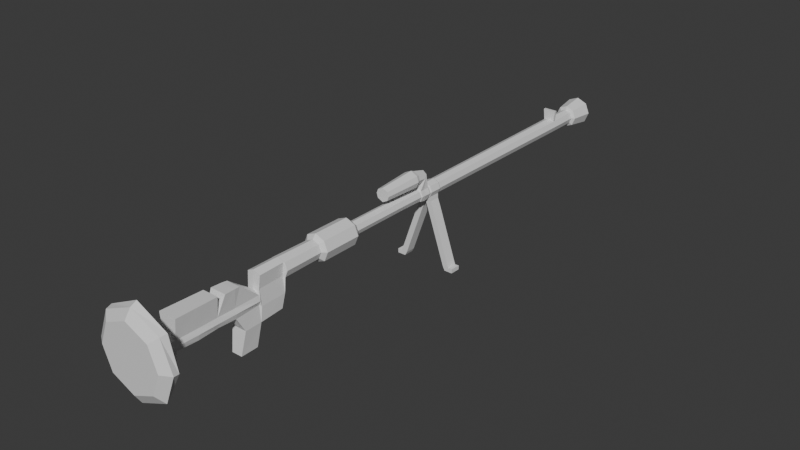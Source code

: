 # Source: PTRD.blend  (saved by Blender 4.0.36; exported with 4.5.12 LTS)
import bpy
from mathutils import Matrix  # noqa: F401  (used for matrix-valued properties, if any)

bpy.ops.wm.read_factory_settings(use_empty=True)
scene = bpy.context.scene
scene.name = 'Scene'

# ---- materials (node trees are filled in below, after node groups)
mat_material = bpy.data.materials.new('Material')
mat_material.alpha_threshold = 0.0
mat_material.use_transparent_shadow = False
mat_material.roughness = 0.5
mat_material.line_color = (0.0, 0.0, 0.0, 1.0)

# ---- material node trees
mat_material.use_nodes = True; mat_material.node_tree.nodes.clear()
_N = mat_material.node_tree.nodes; _L = mat_material.node_tree.links
n0 = _N.new('ShaderNodeOutputMaterial'); n0.name = 'Material Output'; n0.location = (300, 300)
n1 = _N.new('ShaderNodeBsdfPrincipled'); n1.name = 'Principled BSDF'; n1.location = (10, 300)
n1.inputs[3].default_value = 1.45
_L.new(n1.outputs[0], n0.inputs[0])
n0.is_active_output = True

# ---- world
world_world = bpy.data.worlds.new('World'); scene.world = world_world
world_world.use_nodes = True; world_world.node_tree.nodes.clear()
_N = world_world.node_tree.nodes; _L = world_world.node_tree.links
n0 = _N.new('ShaderNodeOutputWorld'); n0.name = 'World Output'; n0.location = (300, 300)
n1 = _N.new('ShaderNodeBackground'); n1.name = 'Background'; n1.location = (10, 300)
n1.inputs[0].default_value = (0.05088, 0.05088, 0.05088, 1.0)
_L.new(n1.outputs[0], n0.inputs[0])
n0.is_active_output = True
world_world.color = (0.05088, 0.05088, 0.05088)
world_world.use_sun_shadow = False
world_world.sun_shadow_jitter_overblur = 0.0

# ---- meshes
me_cube = bpy.data.meshes.new('Cube')
me_cube.from_pydata([(0.05935, 2.4, 0.05935), (0.05935, 2.4, -0.05935), (0.1834, -2.39, 0.08979), (0.1834, -2.39, -0.2571), (-0.05935, 2.4, 0.05935), (-0.05935, 2.4, -0.05935), (-0.1834, -2.39, 0.08979), (-0.1834, -2.39, -0.2571), (-0.03627, 0.0, 0.03627), (0.03627, 0.0, 0.03627), (-0.03627, 0.0, -0.03627), (0.03627, 0.0, -0.03627), (-0.04974, -1.206, 0.05645), (0.04974, -1.206, 0.05645), (-0.051, -1.206, -0.1685), (0.051, -1.206, -0.1685), (-0.08037, 2.373, -0.08037), (0.08037, 2.373, -0.08037), (-0.08037, 2.373, 0.08037), (0.08037, 2.373, 0.08037), (-0.03675, -0.5003, -0.03675), (0.03675, -0.5003, -0.03675), (-0.03675, -0.5003, 0.03675), (0.03675, -0.5003, 0.03675), (-0.05155, -0.8849, 0.05155), (0.05155, -0.8849, 0.05155), (-0.05155, -0.8849, -0.05155), (0.05155, -0.8849, -0.05155), (-0.07496, -0.858, -0.07496), (0.07496, -0.858, -0.07496), (-0.07496, -0.858, 0.07496), (0.07496, -0.858, 0.07496), (-0.07437, -0.5578, -0.07437), (0.07437, -0.5578, -0.07437), (-0.07437, -0.5578, 0.07437), (0.07437, -0.5578, 0.07437), (-0.06282, 2.197, 0.06282), (0.06282, 2.197, 0.06282), (-0.06282, 2.197, -0.06282), (0.06282, 2.197, -0.06282), (-0.04384, 2.185, 0.04384), (0.04384, 2.185, 0.04384), (-0.04384, 2.185, -0.04384), (0.04384, 2.185, -0.04384), (0.0, 0.2974, -0.07796), (0.0, 0.3815, -0.07908), (-0.05522, 0.126, 0.09864), (0.04451, 0.3867, 0.04451), (-0.05478, 0.1272, 0.1851), (0.04451, 0.3867, -0.04451), (0.0422, 0.1875, 0.042), (0.0422, 0.1875, -0.04241), (-0.04451, 0.3867, 0.04451), (0.04309, 0.2689, -0.0433), (-0.04451, 0.3867, -0.04451), (0.04309, 0.2689, 0.04289), (-0.0422, 0.1875, 0.042), (0.04349, 0.2941, -0.04349), (-0.0422, 0.1875, -0.04241), (0.04349, 0.2941, 0.04349), (0.05449, -1.2, -0.05449), (-0.04309, 0.2689, -0.0433), (0.05449, -1.2, 0.05449), (-0.04309, 0.2689, 0.04289), (-0.04349, 0.2941, -0.04349), (0.05632, -2.101, -0.07921), (-0.04349, 0.2941, 0.04349), (0.05632, -2.101, -0.1553), (-0.05449, -1.2, -0.05449), (0.04409, -1.427, -0.1568), (-0.05449, -1.2, 0.05449), (0.04923, -1.427, -0.0832), (-0.05632, -2.101, -0.07921), (0.05579, -1.414, -0.1678), (-0.05632, -2.101, -0.1553), (0.05339, -1.414, 0.05312), (-0.04409, -1.427, -0.1568), (0.0464, -2.211, -0.07434), (-0.04923, -1.427, -0.0832), (0.04061, -2.211, -0.1551), (-0.05579, -1.414, -0.1678), (0.2483, -2.293, 0.1427), (-0.05339, -1.414, 0.05312), (0.2176, -2.293, -0.2875), (-0.0464, -2.211, -0.07434), (0.2375, -2.342, 0.1347), (-0.04061, -2.211, -0.1551), (0.2375, -2.342, -0.3114), (0.08393, 2.4, 0.0), (-0.2483, -2.293, 0.1427), (0.2525, -2.39, -0.08366), (-0.2176, -2.293, -0.2875), (0.05129, 0.0, 2.315e-10), (-0.2375, -2.342, 0.1347), (-0.2375, -2.342, -0.3114), (0.03973, -1.206, -0.04331), (0.1137, 2.373, 4.629e-10), (-0.08393, 2.4, 0.0), (0.05197, -0.5003, 0.0), (-0.2525, -2.39, -0.08366), (-0.05129, 0.0, 2.315e-10), (0.07291, -0.8849, 0.0), (0.106, -0.858, 0.0), (-0.03973, -1.206, -0.04331), (0.1052, -0.5578, 0.0), (-0.1137, 2.373, 4.629e-10), (-0.05197, -0.5003, 0.0), (0.08885, 2.197, 0.0), (-0.07291, -0.8849, 0.0), (0.062, 2.185, 0.0), (-0.106, -0.858, 0.0), (0.04797, 0.2974, -0.07796), (-0.1052, -0.5578, 0.0), (0.06294, 0.3867, -2.315e-10), (-0.08885, 2.197, 0.0), (0.05968, 0.1875, -0.0002045), (0.06094, 0.2689, -0.0002045), (-0.062, 2.185, 0.0), (0.06151, 0.2941, 2.315e-10), (-0.04797, 0.2974, -0.07796), (0.07707, -1.2, 0.0), (-0.06294, 0.3867, -2.315e-10), (-0.05968, 0.1875, -0.0002045), (0.06796, -2.101, -0.1172), (0.0592, -1.427, -0.1235), (-0.06094, 0.2689, -0.0002045), (0.0434, -1.414, -0.0458), (-0.06151, 0.2941, 2.315e-10), (-0.07707, -1.2, 0.0), (0.059, -2.211, -0.1195), (-0.06796, -2.101, -0.1172), (0.3151, -2.293, -0.09771), (-0.0592, -1.427, -0.1235), (0.3258, -2.342, -0.08831), (0.0, 2.4, -0.08393), (0.0, -2.39, 0.1688), (0.0, -2.39, -0.3361), (0.0, 2.4, 0.08393), (0.0, 0.0, -0.05129), (0.0, 0.0, 0.05129), (0.0, -1.206, -0.1685), (0.0, -1.206, 0.0784), (0.0, 2.373, -0.1137), (0.0, 2.373, 0.1137), (0.0, -0.5003, 0.05197), (0.0, -0.5003, -0.05197), (0.0, -0.8849, 0.07291), (0.0, -0.8849, -0.07291), (0.0, -0.858, -0.106), (0.0, -0.858, 0.106), (0.0, -0.5578, 0.1052), (0.0, -0.5578, -0.1052), (0.0, 2.197, -0.08885), (0.0, 2.197, 0.08885), (0.0, 2.185, -0.062), (0.0, 2.185, 0.062), (0.04909, 0.3815, -0.07908), (-0.0434, -1.414, -0.0458), (0.0, 0.3867, 0.06294), (0.0, 0.3867, -0.06294), (0.0, 0.1875, 0.05948), (0.0, 0.1875, -0.05989), (0.0, 0.2689, -0.06115), (0.0, 0.2689, 0.06074), (0.0, 0.2941, 0.06151), (0.0, 0.2941, -0.06151), (0.0, -1.2, -0.07707), (0.0, -1.2, 0.07707), (0.0, -2.101, -0.1852), (0.0, -2.101, -0.04928), (0.0, -1.427, -0.05718), (-0.059, -2.211, -0.1195), (0.04246, -1.6, -0.4571), (0.0, -1.414, 0.0781), (0.0, -2.211, -0.05211), (0.0, -2.293, -0.3536), (0.0, -2.293, 0.2622), (0.0, -2.342, -0.4141), (0.0, -2.342, 0.2375), (0.0, 2.4, 0.0), (0.0, -2.39, -0.08366), (-0.3151, -2.293, -0.09771), (0.05294, 0.2277, 0.1315), (0.0, 0.2646, 0.1695), (0.0, 0.1907, 0.0936), (0.04565, 0.1571, 0.1775), (0.04602, 0.1561, 0.1054), (-0.04602, 0.1561, 0.1054), (0.0, 0.1574, 0.1995), (0.0, 0.1558, 0.0829), (-0.04565, 0.1571, 0.1775), (0.05478, 0.1272, 0.1851), (0.05522, 0.126, 0.09864), (0.0, 0.1275, 0.2115), (0.0, 0.1257, 0.07164), (0.04218, -0.1829, 0.1692), (0.04252, -0.1838, 0.1026), (0.2564, 0.3782, -0.6063), (0.0, -0.1827, 0.1896), (0.0, -0.1841, 0.08185), (0.256, 0.294, -0.6048), (0.04006, 0.2282, 0.03818), (0.2576, 0.3784, -0.5723), (0.04619, 0.2282, -0.04718), (0.2572, 0.2943, -0.5708), (0.06022, 0.2282, 0.001007), (0.2218, 0.2945, -0.5744), (-0.04179, 0.2503, 0.1548), (0.1738, 0.2945, -0.5744), (0.0583, 0.1566, 0.1412), (0.1738, 0.3786, -0.5755), (0.06996, 0.1266, 0.1416), (0.2229, 0.3786, -0.5755), (0.05387, -0.1834, 0.1357), (0.0, -0.1834, 0.1357), (0.03926, -1.458, -0.4576), (0.0443, 1.928, 0.0443), (-0.3258, -2.342, -0.08831), (0.0443, 1.928, -0.0443), (0.0, -1.458, -0.4576), (0.06265, 1.928, 0.0), (0.0, 1.928, -0.06265), (0.0, 1.928, 0.06265), (0.0, -1.6, -0.4571), (0.04426, 1.951, -0.04426), (0.06065, -1.566, -0.277), (0.04426, 1.951, 0.04426), (0.06259, 1.951, 0.0), (0.0, 1.951, -0.06259), (0.0, 1.951, 0.06259), (0.05375, 1.928, 0.1337), (0.0, -1.566, -0.277), (0.0, 1.928, 0.1337), (0.0, -1.415, -0.2778), (0.0537, 1.951, 0.1337), (0.0, 1.951, 0.1337), (0.0298, 0.2969, -0.158), (0.0298, 0.381, -0.1591), (0.07777, 0.2969, -0.158), (0.07889, 0.381, -0.1591), (0.1898, 0.2942, -0.6044), (0.1898, 0.3783, -0.6055), (0.2378, 0.2942, -0.6044), (0.2389, 0.3783, -0.6055), (0.0, -1.428, -0.2777), (0.0, -1.236, -0.2685), (0.05579, -1.415, -0.2778), (0.05608, -1.428, -0.2777), (0.051, -1.236, -0.2685), (0.0, -1.629, -0.191), (0.07133, -2.099, 0.07091), (0.06273, -1.629, -0.1211), (0.05301, -1.629, -0.1621), (0.04782, -1.629, -0.08674), (0.0, 0.2815, -0.0552), (0.0, 0.2815, 0.055), (0.0551, 0.2815, -0.0001023), (0.03896, 0.2815, -0.03907), (0.03896, 0.2815, 0.03886), (0.04065, 0.396, -0.04065), (0.0, 0.396, 0.05749), (0.0, 0.396, -0.05749), (0.05749, 0.396, -2.315e-10), (0.04065, 0.396, 0.04065), (-0.04909, 0.3815, -0.07908), (0.0, 0.1817, -0.05411), (0.0, 0.1817, 0.05411), (0.05411, 0.1817, 0.0), (0.03826, 0.1817, -0.03826), (-0.04246, -1.6, -0.4571), (0.03826, 0.1817, 0.03826), (-0.04145, 0.2047, 0.1079), (0.04179, 0.2503, 0.1548), (-0.04218, -0.1829, 0.1692), (-0.04252, -0.1838, 0.1026), (-0.2564, 0.3782, -0.6063), (-0.256, 0.294, -0.6048), (-0.04006, 0.2282, 0.03818), (-0.2576, 0.3784, -0.5723), (-0.04619, 0.2282, -0.04718), (-0.2572, 0.2943, -0.5708), (-0.06022, 0.2282, 0.001007), (-0.2218, 0.2945, -0.5744), (0.04145, 0.2047, 0.1079), (-0.1738, 0.2945, -0.5744), (-0.0583, 0.1566, 0.1412), (-0.1738, 0.3786, -0.5755), (-0.06996, 0.1266, 0.1416), (-0.2229, 0.3786, -0.5755), (-0.05387, -0.1834, 0.1357), (-0.03926, -1.458, -0.4576), (-0.0443, 1.928, 0.0443), (-0.0443, 1.928, -0.0443), (-0.06265, 1.928, 0.0), (-0.04426, 1.951, -0.04426), (-0.06065, -1.566, -0.277), (-0.04426, 1.951, 0.04426), (-0.06259, 1.951, 0.0), (-0.05375, 1.928, 0.1337), (-0.0537, 1.951, 0.1337), (-0.0298, 0.2969, -0.158), (-0.0298, 0.381, -0.1591), (-0.07777, 0.2969, -0.158), (-0.07889, 0.381, -0.1591), (-0.1898, 0.2942, -0.6044), (-0.1898, 0.3783, -0.6055), (-0.2378, 0.2942, -0.6044), (-0.2389, 0.3783, -0.6055), (-0.05579, -1.415, -0.2778), (-0.05608, -1.428, -0.2777), (-0.051, -1.236, -0.2685), (-0.06273, -1.629, -0.1211), (-0.05301, -1.629, -0.1621), (-0.04782, -1.629, -0.08674), (-0.0551, 0.2815, -0.0001023), (-0.03896, 0.2815, -0.03907), (-0.03896, 0.2815, 0.03886), (-0.04065, 0.396, -0.04065), (-0.05749, 0.396, -2.315e-10), (-0.04065, 0.396, 0.04065), (-0.05411, 0.1817, 0.0), (-0.03826, 0.1817, -0.03826), (-0.03826, 0.1817, 0.03826), (0.07133, -2.138, -0.35), (-0.07133, -2.138, -0.35), (0.1128, -2.247, -0.35), (0.123, -2.26, -0.35), (-0.1128, -2.247, -0.35), (-0.123, -2.26, -0.35), (0.0, -2.138, -0.35), (0.0, -2.247, -0.35), (0.0, -2.26, -0.35), (-0.05294, 0.2277, 0.1315), (0.0, 0.2282, -0.06843), (0.05089, -1.771, -0.08313), (-0.06292, -1.771, -0.1201), (0.06292, -1.771, -0.1201), (0.0, -1.771, -0.05721), (0.0, -1.771, -0.183), (0.05089, -1.771, -0.1571), (-0.05089, -1.771, -0.08313), (-0.05089, -1.771, -0.1571), (0.05608, -1.585, 0.05145), (-0.05608, -1.585, 0.05145), (0.0, -1.585, 0.05145), (0.0, -1.628, 0.05429), (0.06065, -1.628, 0.05429), (-0.06065, -1.628, 0.05429), (0.06386, -1.71, 0.05628), (0.0, -1.71, 0.05628), (-0.06386, -1.71, 0.05628), (-0.07133, -2.099, 0.07091), (0.0, -2.099, 0.07091), (0.06386, -1.769, 0.06628), (0.0, -1.769, 0.06628), (-0.06386, -1.769, 0.06628), (0.05346, -1.936, -0.08269), (-0.06812, -1.936, -0.1186), (0.06812, -1.936, -0.1186), (0.0, -1.936, -0.1939), (-0.05346, -1.936, -0.08269), (0.05871, -1.936, -0.1607), (-0.05871, -1.936, -0.1607), (0.06759, -1.934, 0.0686), (0.0, -1.934, 0.0686), (-0.06759, -1.934, 0.0686)], [], [(89, 93, 178, 176), (261, 159, 54, 317), (134, 5, 97, 179), (20, 32, 112, 106), (177, 87, 3, 136), (179, 137, 0, 88), (267, 270, 9, 92), (265, 268, 11, 138), (7, 136, 180, 99), (97, 105, 18, 4), (133, 85, 2, 90), (120, 62, 13, 95), (166, 60, 15, 140), (112, 110, 30, 34), (88, 0, 19, 96), (134, 1, 17, 142), (54, 264, 119, 64), (93, 6, 135, 178), (165, 254, 315, 64), (138, 11, 21, 145), (92, 9, 23, 98), (28, 26, 108, 110), (291, 319, 260, 222), (321, 10, 100, 320), (148, 29, 27, 147), (102, 31, 25, 101), (104, 35, 31, 102), (151, 33, 29, 148), (106, 112, 34, 22), (5, 16, 105, 97), (157, 132, 78, 82), (145, 21, 33, 151), (98, 23, 35, 104), (18, 36, 153, 143), (96, 19, 37, 107), (142, 17, 39, 152), (217, 99, 6, 93), (305, 304, 306, 307), (107, 37, 41, 109), (152, 39, 43, 154), (181, 217, 93, 89), (262, 263, 47, 113), (100, 106, 22, 8), (125, 281, 277, 63), (134, 142, 16, 5), (168, 67, 323, 329), (261, 259, 49, 159), (44, 45, 237, 236), (61, 279, 281, 125), (76, 309, 295, 312), (297, 293, 291, 296), (128, 103, 12, 70), (205, 201, 50, 115), (256, 258, 55, 116), (254, 257, 53, 162), (175, 177, 94, 91), (285, 287, 48, 190), (86, 91, 181, 171), (49, 57, 111, 156), (113, 47, 59, 118), (91, 86, 327, 328), (105, 114, 36, 18), (101, 25, 62, 120), (147, 27, 60, 166), (14, 80, 157, 103), (318, 121, 52, 319), (358, 356, 65, 123), (359, 361, 67, 168), (132, 311, 313, 78), (55, 163, 183, 272), (24, 70, 167, 146), (126, 75, 71, 124), (314, 125, 63, 316), (95, 13, 75, 126), (277, 56, 271, 332), (70, 12, 141, 167), (114, 117, 40, 36), (123, 65, 77, 129), (83, 175, 331, 326), (145, 151, 32, 20), (50, 201, 182, 283), (129, 77, 81, 131), (175, 91, 328, 331), (159, 45, 264, 54), (287, 289, 273, 48), (131, 81, 85, 133), (175, 83, 87, 177), (69, 252, 225, 247), (83, 131, 133, 87), (12, 82, 173, 141), (79, 129, 131, 83), (110, 108, 24, 30), (67, 123, 129, 79), (63, 277, 332, 207), (152, 154, 42, 38), (15, 95, 126, 73), (44, 300, 301, 45), (73, 126, 124, 69), (361, 358, 123, 67), (8, 22, 144, 139), (27, 101, 120, 60), (151, 148, 28, 32), (103, 157, 82, 12), (49, 113, 118, 57), (199, 214, 289, 274), (257, 256, 116, 53), (203, 205, 115, 51), (91, 94, 217, 181), (58, 321, 320, 122), (38, 42, 117, 114), (263, 260, 158, 47), (39, 107, 109, 43), (293, 318, 319, 291), (17, 96, 107, 39), (80, 76, 132, 157), (319, 52, 158, 260), (21, 98, 104, 33), (32, 28, 110, 112), (33, 104, 102, 29), (29, 102, 101, 27), (147, 166, 68, 26), (54, 64, 127, 121), (11, 92, 98, 21), (64, 119, 44, 165), (1, 88, 96, 17), (60, 120, 95, 15), (87, 133, 90, 3), (94, 7, 99, 217), (268, 267, 92, 11), (134, 179, 88, 1), (121, 127, 66, 52), (10, 20, 106, 100), (359, 168, 74, 362), (3, 90, 180, 136), (281, 122, 56, 277), (81, 176, 178, 85), (15, 73, 246, 248), (77, 174, 176, 81), (30, 24, 146, 149), (65, 169, 174, 77), (279, 58, 122, 281), (13, 141, 173, 75), (72, 84, 174, 169), (26, 68, 128, 108), (75, 173, 170, 71), (360, 72, 351, 365), (294, 292, 293, 297), (25, 146, 167, 62), (187, 46, 287, 285), (74, 86, 171, 130), (47, 158, 164, 59), (258, 255, 163, 55), (148, 147, 26, 28), (56, 160, 184, 271), (259, 262, 113, 49), (283, 182, 209, 186), (159, 49, 156, 45), (37, 153, 155, 41), (171, 181, 89, 84), (19, 143, 153, 37), (130, 171, 84, 72), (177, 136, 7, 94), (23, 144, 150, 35), (35, 150, 149, 31), (320, 100, 8, 322), (315, 61, 125, 314), (31, 149, 146, 25), (122, 320, 322, 56), (9, 139, 144, 23), (0, 137, 143, 19), (108, 128, 70, 24), (62, 167, 141, 13), (194, 199, 274, 46), (270, 266, 139, 9), (166, 140, 14, 68), (68, 14, 103, 128), (16, 38, 114, 105), (85, 178, 135, 2), (90, 2, 135, 180), (299, 298, 232, 235), (265, 138, 10, 321), (117, 297, 296, 40), (185, 188, 193, 191), (64, 315, 314, 127), (142, 152, 38, 16), (179, 97, 4, 137), (194, 192, 196, 199), (291, 298, 299, 296), (209, 185, 191, 211), (40, 296, 229, 155), (189, 186, 192, 194), (254, 162, 61, 315), (214, 213, 195, 198), (228, 221, 292, 294), (222, 232, 298, 291), (357, 130, 72, 360), (191, 193, 198, 195), (211, 191, 195, 213), (192, 211, 213, 196), (42, 294, 297, 117), (199, 196, 213, 214), (296, 299, 235, 229), (186, 209, 211, 192), (154, 228, 294, 42), (48, 273, 198, 193), (46, 274, 289, 287), (160, 50, 283, 184), (53, 116, 205, 203), (214, 198, 273, 289), (189, 194, 46, 187), (116, 55, 201, 205), (163, 63, 207, 183), (288, 278, 280, 282), (282, 306, 304, 284), (224, 227, 220, 218), (138, 145, 20, 10), (57, 165, 44, 111), (227, 226, 216, 220), (228, 224, 218, 221), (222, 216, 230, 232), (362, 74, 130, 357), (154, 43, 224, 228), (109, 41, 226, 227), (43, 109, 227, 224), (284, 304, 305, 286), (41, 155, 229, 226), (56, 322, 266, 160), (161, 265, 321, 58), (234, 235, 232, 230), (313, 340, 350, 347), (312, 295, 231, 249), (226, 229, 235, 234), (76, 312, 311, 132), (216, 226, 234, 230), (210, 212, 243, 241), (111, 44, 236, 238), (45, 156, 239, 237), (156, 111, 238, 239), (241, 243, 242, 240), (208, 210, 241, 240), (212, 206, 204, 202), (206, 208, 240, 242), (219, 223, 269, 290), (233, 244, 309, 308), (244, 219, 290, 309), (245, 233, 308, 310), (295, 269, 223, 231), (309, 290, 269, 295), (80, 308, 309, 76), (140, 245, 310, 14), (66, 316, 255, 164), (50, 160, 266, 270), (292, 317, 318, 293), (51, 115, 267, 268), (221, 261, 317, 292), (127, 314, 316, 66), (161, 51, 268, 265), (115, 50, 270, 267), (119, 302, 300, 44), (218, 220, 262, 259), (45, 301, 303, 264), (216, 222, 260, 263), (264, 303, 302, 119), (221, 218, 259, 261), (220, 216, 263, 262), (286, 305, 307, 288), (59, 164, 255, 258), (57, 118, 256, 257), (182, 272, 185, 209), (322, 8, 139, 266), (190, 48, 193, 188), (165, 57, 257, 254), (118, 59, 258, 256), (99, 180, 135, 6), (78, 313, 347, 343), (34, 30, 149, 150), (4, 18, 143, 137), (69, 124, 251, 252), (252, 249, 231, 225), (316, 63, 163, 255), (124, 71, 253, 251), (22, 34, 150, 144), (233, 246, 247, 244), (245, 248, 246, 233), (201, 55, 272, 182), (337, 340, 355, 354), (244, 247, 215, 219), (247, 225, 172, 215), (140, 15, 248, 245), (73, 69, 247, 246), (317, 54, 121, 318), (36, 40, 155, 153), (14, 310, 308, 80), (219, 215, 172, 223), (82, 78, 170, 173), (84, 89, 176, 174), (52, 66, 164, 158), (225, 231, 223, 172), (238, 236, 208, 206), (239, 238, 206, 212), (236, 237, 210, 208), (237, 239, 212, 210), (202, 204, 200, 197), (242, 243, 197, 200), (243, 212, 202, 197), (206, 242, 200, 204), (302, 282, 284, 300), (303, 288, 282, 302), (300, 284, 286, 301), (301, 286, 288, 303), (278, 275, 276, 280), (306, 276, 275, 307), (307, 275, 278, 288), (282, 280, 276, 306), (330, 331, 328, 327), (329, 330, 327, 324), (329, 323, 325, 330), (330, 325, 326, 331), (86, 74, 324, 327), (74, 168, 329, 324), (67, 79, 325, 323), (79, 83, 326, 325), (183, 188, 185, 272), (190, 188, 183, 207), (285, 190, 207, 332), (271, 187, 285, 332), (184, 189, 187, 271), (186, 189, 184, 283), (53, 203, 333, 162), (161, 333, 203, 51), (61, 162, 333, 279), (279, 333, 161, 58), (340, 337, 349, 350), (312, 341, 335, 311), (311, 335, 340, 313), (253, 71, 342, 346), (249, 338, 341, 312), (252, 251, 336, 339), (249, 252, 339, 338), (251, 253, 334, 336), (343, 347, 345, 344), (342, 344, 345, 346), (347, 350, 349, 345), (346, 345, 349, 348), (337, 334, 348, 349), (334, 253, 346, 348), (170, 78, 343, 344), (71, 170, 344, 342), (363, 364, 352, 250), (365, 351, 352, 364), (72, 169, 352, 351), (356, 334, 353, 363), (334, 337, 354, 353), (169, 65, 250, 352), (65, 356, 363, 250), (355, 365, 364, 354), (353, 354, 364, 363), (341, 362, 357, 335), (335, 357, 360, 340), (340, 360, 365, 355), (338, 359, 362, 341), (339, 336, 358, 361), (338, 339, 361, 359), (336, 334, 356, 358)])
_uv = me_cube.uv_layers.new(name='UVMap')
_uv.uv.foreach_set('vector', [0.6396, 0.7482, 0.6323, 0.7491, 0.7653, 0.7491, 0.7806, 0.7481, 0.25, 0.5947, 0.25, 0.5985, 0.375, 0.5985, 0.375, 0.5947, 0.375, 0.375, 0.375, 0.5, 0.5, 0.5, 0.5, 0.375, 0.375, 0.6511, 0.375, 0.6541, 0.5, 0.6541, 0.5, 0.6511, 0.25, 0.7491, 0.3839, 0.7491, 0.375, 0.75, 0.25, 0.75, 0.5, 0.375, 0.625, 0.375, 0.625, 0.5, 0.5, 0.5, 0.5, 0.6124, 0.625, 0.6124, 0.625, 0.625, 0.5, 0.625, 0.25, 0.6124, 0.375, 0.6124, 0.375, 0.625, 0.25, 0.625, 0.375, 0.75, 0.375, 0.875, 0.5, 0.875, 0.5, 0.75, 0.5, 0.5, 0.5, 0.5092, 0.625, 0.5092, 0.625, 0.5, 0.5081, 0.7491, 0.6323, 0.7491, 0.625, 0.75, 0.5, 0.75, 0.5, 0.6867, 0.625, 0.6867, 0.625, 0.6875, 0.5, 0.6875, 0.25, 0.6867, 0.375, 0.6867, 0.375, 0.6875, 0.25, 0.6875, 0.5, 0.6541, 0.5, 0.6697, 0.625, 0.6697, 0.625, 0.6541, 0.5, 0.5, 0.625, 0.5, 0.625, 0.5092, 0.5, 0.5092, 0.25, 0.5, 0.375, 0.5, 0.375, 0.5092, 0.25, 0.5092, 0.375, 0.5985, 0.375, 0.5985, 0.375, 0.6043, 0.375, 0.6043, 0.6323, 0.7491, 0.625, 0.75, 0.75, 0.75, 0.7653, 0.7491, 0.25, 0.6043, 0.25, 0.6055, 0.375, 0.6055, 0.375, 0.6043, 0.25, 0.625, 0.375, 0.625, 0.375, 0.6511, 0.25, 0.6511, 0.5, 0.625, 0.625, 0.625, 0.625, 0.6511, 0.5, 0.6511, 0.375, 0.6697, 0.375, 0.6711, 0.5, 0.6711, 0.5, 0.6697, 0.625, 0.5215, 0.625, 0.5947, 0.75, 0.5947, 0.75, 0.5215, 0.375, 0.6124, 0.375, 0.625, 0.5, 0.625, 0.5, 0.6124, 0.25, 0.6697, 0.375, 0.6697, 0.375, 0.6711, 0.25, 0.6711, 0.5, 0.6697, 0.625, 0.6697, 0.625, 0.6711, 0.5, 0.6711, 0.5, 0.6541, 0.625, 0.6541, 0.625, 0.6697, 0.5, 0.6697, 0.25, 0.6541, 0.375, 0.6541, 0.375, 0.6697, 0.25, 0.6697, 0.5, 0.6511, 0.5, 0.6541, 0.625, 0.6541, 0.625, 0.6511, 0.375, 0.5, 0.375, 0.5092, 0.5, 0.5092, 0.5, 0.5, 0.5, 0.6985, 0.5, 0.6992, 0.625, 0.6992, 0.625, 0.6985, 0.25, 0.6511, 0.375, 0.6511, 0.375, 0.6541, 0.25, 0.6541, 0.5, 0.6511, 0.625, 0.6511, 0.625, 0.6541, 0.5, 0.6541, 0.625, 0.5092, 0.625, 0.5106, 0.75, 0.5106, 0.75, 0.5092, 0.5, 0.5092, 0.625, 0.5092, 0.625, 0.5106, 0.5, 0.5106, 0.25, 0.5092, 0.375, 0.5092, 0.375, 0.5106, 0.25, 0.5106, 0.5081, 0.7491, 0.5, 0.75, 0.625, 0.75, 0.6323, 0.7491, 0.25, 0.5985, 0.25, 0.6043, 0.375, 0.6043, 0.375, 0.5985, 0.5, 0.5106, 0.625, 0.5106, 0.625, 0.5112, 0.5, 0.5112, 0.25, 0.5106, 0.375, 0.5106, 0.375, 0.5112, 0.25, 0.5112, 0.5162, 0.7482, 0.5081, 0.7491, 0.6323, 0.7491, 0.6396, 0.7482, 0.5, 0.5947, 0.625, 0.5947, 0.625, 0.5985, 0.5, 0.5985, 0.5, 0.625, 0.5, 0.6511, 0.625, 0.6511, 0.625, 0.625, 0.5, 0.6066, 0.5, 0.6092, 0.625, 0.6092, 0.625, 0.6066, 0.25, 0.5, 0.25, 0.5092, 0.375, 0.5092, 0.375, 0.5, 0.25, 0.7344, 0.375, 0.7344, 0.375, 0.7344, 0.25, 0.7344, 0.25, 0.5947, 0.375, 0.5947, 0.375, 0.5985, 0.25, 0.5985, 0.25, 0.6043, 0.25, 0.5985, 0.25, 0.5985, 0.25, 0.6043, 0.375, 0.6066, 0.375, 0.6092, 0.5, 0.6092, 0.5, 0.6066, 0.375, 0.6992, 0.375, 0.6992, 0.375, 0.7098, 0.375, 0.7098, 0.5, 0.5205, 0.5, 0.5215, 0.625, 0.5215, 0.625, 0.5205, 0.5, 0.6867, 0.5, 0.6875, 0.625, 0.6875, 0.625, 0.6867, 0.5, 0.6092, 0.625, 0.6092, 0.625, 0.6118, 0.5, 0.6118, 0.5, 0.6055, 0.625, 0.6055, 0.625, 0.6066, 0.5, 0.6066, 0.25, 0.6055, 0.375, 0.6055, 0.375, 0.6066, 0.25, 0.6066, 0.25, 0.7482, 0.25, 0.7491, 0.3839, 0.7491, 0.3927, 0.7482, 0.375, 0.6092, 0.375, 0.6092, 0.375, 0.6118, 0.375, 0.6118, 0.375, 0.7422, 0.3927, 0.7482, 0.5162, 0.7482, 0.5, 0.7422, 0.375, 0.5985, 0.375, 0.6043, 0.375, 0.6043, 0.375, 0.5985, 0.5, 0.5985, 0.625, 0.5985, 0.625, 0.6043, 0.5, 0.6043, 0.3927, 0.7482, 0.375, 0.7422, 0.375, 0.7422, 0.3927, 0.7482, 0.5, 0.5092, 0.5, 0.5106, 0.625, 0.5106, 0.625, 0.5092, 0.5, 0.6711, 0.625, 0.6711, 0.625, 0.6867, 0.5, 0.6867, 0.25, 0.6711, 0.375, 0.6711, 0.375, 0.6867, 0.25, 0.6867, 0.375, 0.6875, 0.375, 0.6985, 0.5, 0.6985, 0.5, 0.6875, 0.5, 0.5947, 0.5, 0.5985, 0.625, 0.5985, 0.625, 0.5947, 0.5, 0.7258, 0.625, 0.7258, 0.625, 0.7344, 0.5, 0.7344, 0.25, 0.7258, 0.375, 0.7258, 0.375, 0.7344, 0.25, 0.7344, 0.5, 0.6992, 0.5, 0.7098, 0.625, 0.7098, 0.625, 0.6992, 0.625, 0.6066, 0.75, 0.6066, 0.75, 0.6066, 0.625, 0.6066, 0.625, 0.6711, 0.625, 0.6867, 0.75, 0.6867, 0.75, 0.6711, 0.5, 0.6985, 0.625, 0.6985, 0.625, 0.6992, 0.5, 0.6992, 0.5, 0.6055, 0.5, 0.6066, 0.625, 0.6066, 0.625, 0.6055, 0.5, 0.6875, 0.625, 0.6875, 0.625, 0.6985, 0.5, 0.6985, 0.625, 0.6092, 0.625, 0.6118, 0.625, 0.6118, 0.625, 0.6092, 0.625, 0.6867, 0.625, 0.6875, 0.75, 0.6875, 0.75, 0.6867, 0.5, 0.5106, 0.5, 0.5112, 0.625, 0.5112, 0.625, 0.5106, 0.5, 0.7344, 0.625, 0.7344, 0.625, 0.7422, 0.5, 0.7422, 0.3927, 0.7482, 0.25, 0.7482, 0.25, 0.7482, 0.3927, 0.7482, 0.25, 0.6511, 0.25, 0.6541, 0.375, 0.6541, 0.375, 0.6511, 0.625, 0.6118, 0.625, 0.6092, 0.625, 0.6092, 0.625, 0.6118, 0.5, 0.7422, 0.625, 0.7422, 0.6396, 0.7482, 0.5162, 0.7482, 0.25, 0.7482, 0.3927, 0.7482, 0.3927, 0.7482, 0.25, 0.7482, 0.25, 0.5985, 0.25, 0.5985, 0.375, 0.5985, 0.375, 0.5985, 0.375, 0.6092, 0.375, 0.6092, 0.375, 0.6118, 0.375, 0.6118, 0.5162, 0.7482, 0.6396, 0.7482, 0.6323, 0.7491, 0.5081, 0.7491, 0.25, 0.7482, 0.3927, 0.7482, 0.3839, 0.7491, 0.25, 0.7491, 0.375, 0.6992, 0.375, 0.7098, 0.375, 0.7098, 0.375, 0.6992, 0.3927, 0.7482, 0.5162, 0.7482, 0.5081, 0.7491, 0.3839, 0.7491, 0.625, 0.6875, 0.625, 0.6985, 0.75, 0.6985, 0.75, 0.6875, 0.375, 0.7422, 0.5, 0.7422, 0.5162, 0.7482, 0.3927, 0.7482, 0.5, 0.6697, 0.5, 0.6711, 0.625, 0.6711, 0.625, 0.6697, 0.375, 0.7344, 0.5, 0.7344, 0.5, 0.7422, 0.375, 0.7422, 0.625, 0.6066, 0.625, 0.6092, 0.625, 0.6092, 0.625, 0.6066, 0.25, 0.5106, 0.25, 0.5112, 0.375, 0.5112, 0.375, 0.5106, 0.375, 0.6875, 0.5, 0.6875, 0.5, 0.6985, 0.375, 0.6985, 0.25, 0.6043, 0.25, 0.6043, 0.25, 0.5985, 0.25, 0.5985, 0.375, 0.6985, 0.5, 0.6985, 0.5, 0.6992, 0.375, 0.6992, 0.375, 0.7258, 0.5, 0.7258, 0.5, 0.7344, 0.375, 0.7344, 0.625, 0.625, 0.625, 0.6511, 0.75, 0.6511, 0.75, 0.625, 0.375, 0.6711, 0.5, 0.6711, 0.5, 0.6867, 0.375, 0.6867, 0.25, 0.6541, 0.25, 0.6697, 0.375, 0.6697, 0.375, 0.6541, 0.5, 0.6875, 0.5, 0.6985, 0.625, 0.6985, 0.625, 0.6875, 0.375, 0.5985, 0.5, 0.5985, 0.5, 0.6043, 0.375, 0.6043, 0.25, 0.6066, 0.25, 0.6092, 0.375, 0.6092, 0.375, 0.6066, 0.375, 0.6055, 0.5, 0.6055, 0.5, 0.6066, 0.375, 0.6066, 0.375, 0.6092, 0.5, 0.6092, 0.5, 0.6118, 0.375, 0.6118, 0.3927, 0.7482, 0.3839, 0.7491, 0.5081, 0.7491, 0.5162, 0.7482, 0.375, 0.6118, 0.375, 0.6124, 0.5, 0.6124, 0.5, 0.6118, 0.375, 0.5106, 0.375, 0.5112, 0.5, 0.5112, 0.5, 0.5106, 0.625, 0.5947, 0.75, 0.5947, 0.75, 0.5985, 0.625, 0.5985, 0.375, 0.5106, 0.5, 0.5106, 0.5, 0.5112, 0.375, 0.5112, 0.5, 0.5215, 0.5, 0.5947, 0.625, 0.5947, 0.625, 0.5215, 0.375, 0.5092, 0.5, 0.5092, 0.5, 0.5106, 0.375, 0.5106, 0.375, 0.6985, 0.375, 0.6992, 0.5, 0.6992, 0.5, 0.6985, 0.625, 0.5947, 0.625, 0.5985, 0.75, 0.5985, 0.75, 0.5947, 0.375, 0.6511, 0.5, 0.6511, 0.5, 0.6541, 0.375, 0.6541, 0.375, 0.6541, 0.375, 0.6697, 0.5, 0.6697, 0.5, 0.6541, 0.375, 0.6541, 0.5, 0.6541, 0.5, 0.6697, 0.375, 0.6697, 0.375, 0.6697, 0.5, 0.6697, 0.5, 0.6711, 0.375, 0.6711, 0.25, 0.6711, 0.25, 0.6867, 0.375, 0.6867, 0.375, 0.6711, 0.375, 0.5985, 0.375, 0.6043, 0.5, 0.6043, 0.5, 0.5985, 0.375, 0.625, 0.5, 0.625, 0.5, 0.6511, 0.375, 0.6511, 0.375, 0.6043, 0.375, 0.6043, 0.25, 0.6043, 0.25, 0.6043, 0.375, 0.5, 0.5, 0.5, 0.5, 0.5092, 0.375, 0.5092, 0.375, 0.6867, 0.5, 0.6867, 0.5, 0.6875, 0.375, 0.6875, 0.3839, 0.7491, 0.5081, 0.7491, 0.5, 0.75, 0.375, 0.75, 0.3839, 0.7491, 0.375, 0.75, 0.5, 0.75, 0.5081, 0.7491, 0.375, 0.6124, 0.5, 0.6124, 0.5, 0.625, 0.375, 0.625, 0.375, 0.375, 0.5, 0.375, 0.5, 0.5, 0.375, 0.5, 0.5, 0.5985, 0.5, 0.6043, 0.625, 0.6043, 0.625, 0.5985, 0.375, 0.625, 0.375, 0.6511, 0.5, 0.6511, 0.5, 0.625, 0.25, 0.7258, 0.25, 0.7344, 0.375, 0.7344, 0.375, 0.7258, 0.375, 0.75, 0.5, 0.75, 0.5, 0.875, 0.375, 0.875, 0.5, 0.6092, 0.5, 0.6118, 0.625, 0.6118, 0.625, 0.6092, 0.6396, 0.7482, 0.7806, 0.7481, 0.7653, 0.7491, 0.6323, 0.7491, 0.375, 0.6875, 0.375, 0.6985, 0.375, 0.6985, 0.375, 0.6875, 0.625, 0.7422, 0.75, 0.7422, 0.7806, 0.7481, 0.6396, 0.7482, 0.625, 0.6697, 0.625, 0.6711, 0.75, 0.6711, 0.75, 0.6697, 0.625, 0.7344, 0.75, 0.7344, 0.75, 0.7422, 0.625, 0.7422, 0.375, 0.6092, 0.375, 0.6118, 0.5, 0.6118, 0.5, 0.6092, 0.625, 0.6875, 0.75, 0.6875, 0.75, 0.6985, 0.625, 0.6985, 0.625, 0.7344, 0.625, 0.7422, 0.75, 0.7422, 0.75, 0.7344, 0.375, 0.6711, 0.375, 0.6867, 0.5, 0.6867, 0.5, 0.6711, 0.625, 0.6985, 0.75, 0.6985, 0.75, 0.6992, 0.625, 0.6992, 0.625, 0.7258, 0.625, 0.7344, 0.625, 0.7344, 0.625, 0.7258, 0.375, 0.5205, 0.375, 0.5215, 0.5, 0.5215, 0.5, 0.5205, 0.625, 0.6711, 0.75, 0.6711, 0.75, 0.6867, 0.625, 0.6867, 0.375, 0.6066, 0.375, 0.6066, 0.375, 0.6092, 0.375, 0.6092, 0.375, 0.7344, 0.375, 0.7422, 0.5, 0.7422, 0.5, 0.7344, 0.625, 0.5985, 0.75, 0.5985, 0.75, 0.6043, 0.625, 0.6043, 0.625, 0.6055, 0.75, 0.6055, 0.75, 0.6066, 0.625, 0.6066, 0.25, 0.6697, 0.25, 0.6711, 0.375, 0.6711, 0.375, 0.6697, 0.625, 0.6118, 0.75, 0.6118, 0.75, 0.6118, 0.625, 0.6118, 0.375, 0.5947, 0.5, 0.5947, 0.5, 0.5985, 0.375, 0.5985, 0.625, 0.6118, 0.625, 0.6092, 0.375, 0.6092, 0.375, 0.6066, 0.25, 0.5985, 0.375, 0.5985, 0.375, 0.5985, 0.25, 0.5985, 0.625, 0.5106, 0.75, 0.5106, 0.75, 0.5112, 0.625, 0.5112, 0.5, 0.7422, 0.5162, 0.7482, 0.6396, 0.7482, 0.625, 0.7422, 0.625, 0.5092, 0.75, 0.5092, 0.75, 0.5106, 0.625, 0.5106, 0.5, 0.7344, 0.5, 0.7422, 0.625, 0.7422, 0.625, 0.7344, 0.25, 0.7491, 0.25, 0.75, 0.375, 0.75, 0.3839, 0.7491, 0.625, 0.6511, 0.75, 0.6511, 0.75, 0.6541, 0.625, 0.6541, 0.625, 0.6541, 0.75, 0.6541, 0.75, 0.6697, 0.625, 0.6697, 0.5, 0.6124, 0.5, 0.625, 0.625, 0.625, 0.625, 0.6124, 0.375, 0.6055, 0.375, 0.6066, 0.5, 0.6066, 0.5, 0.6055, 0.625, 0.6697, 0.75, 0.6697, 0.75, 0.6711, 0.625, 0.6711, 0.5, 0.6118, 0.5, 0.6124, 0.625, 0.6124, 0.625, 0.6118, 0.625, 0.625, 0.75, 0.625, 0.75, 0.6511, 0.625, 0.6511, 0.625, 0.5, 0.75, 0.5, 0.75, 0.5092, 0.625, 0.5092, 0.5, 0.6711, 0.5, 0.6867, 0.625, 0.6867, 0.625, 0.6711, 0.625, 0.6867, 0.75, 0.6867, 0.75, 0.6875, 0.625, 0.6875, 0.25, 0.6066, 0.25, 0.6066, 0.375, 0.6066, 0.375, 0.6066, 0.625, 0.6124, 0.75, 0.6124, 0.75, 0.625, 0.625, 0.625, 0.25, 0.6867, 0.25, 0.6875, 0.375, 0.6875, 0.375, 0.6867, 0.375, 0.6867, 0.375, 0.6875, 0.5, 0.6875, 0.5, 0.6867, 0.375, 0.5092, 0.375, 0.5106, 0.5, 0.5106, 0.5, 0.5092, 0.6323, 0.7491, 0.7653, 0.7491, 0.75, 0.75, 0.625, 0.75, 0.5, 0.75, 0.625, 0.75, 0.625, 0.875, 0.5, 0.875, 0.625, 0.5205, 0.625, 0.5215, 0.75, 0.5215, 0.75, 0.5205, 0.25, 0.6124, 0.25, 0.625, 0.375, 0.625, 0.375, 0.6124, 0.5, 0.5112, 0.5, 0.5205, 0.625, 0.5205, 0.625, 0.5112, 0.375, 0.6118, 0.25, 0.6118, 0.25, 0.6118, 0.375, 0.6118, 0.375, 0.6043, 0.375, 0.6055, 0.5, 0.6055, 0.5, 0.6043, 0.25, 0.5092, 0.25, 0.5106, 0.375, 0.5106, 0.375, 0.5092, 0.5, 0.375, 0.5, 0.5, 0.625, 0.5, 0.625, 0.375, 0.25, 0.6066, 0.375, 0.6066, 0.375, 0.6066, 0.25, 0.6066, 0.625, 0.5215, 0.625, 0.5215, 0.625, 0.5205, 0.625, 0.5205, 0.375, 0.6092, 0.375, 0.6118, 0.375, 0.6118, 0.375, 0.6092, 0.625, 0.5112, 0.625, 0.5205, 0.75, 0.5205, 0.75, 0.5112, 0.25, 0.6066, 0.375, 0.6066, 0.375, 0.6066, 0.25, 0.6066, 0.25, 0.6055, 0.25, 0.6066, 0.375, 0.6066, 0.375, 0.6055, 0.25, 0.6092, 0.375, 0.6092, 0.375, 0.6118, 0.25, 0.6118, 0.25, 0.5205, 0.25, 0.5215, 0.375, 0.5215, 0.375, 0.5205, 0.75, 0.5215, 0.75, 0.5215, 0.625, 0.5215, 0.625, 0.5215, 0.5, 0.7258, 0.5, 0.7344, 0.625, 0.7344, 0.625, 0.7258, 0.375, 0.6118, 0.25, 0.6118, 0.25, 0.6118, 0.375, 0.6118, 0.375, 0.6092, 0.375, 0.6118, 0.375, 0.6118, 0.375, 0.6092, 0.375, 0.6066, 0.375, 0.6092, 0.375, 0.6092, 0.375, 0.6066, 0.375, 0.5112, 0.375, 0.5205, 0.5, 0.5205, 0.5, 0.5112, 0.25, 0.6066, 0.375, 0.6066, 0.375, 0.6092, 0.25, 0.6092, 0.625, 0.5205, 0.625, 0.5205, 0.75, 0.5205, 0.75, 0.5205, 0.375, 0.6066, 0.375, 0.6092, 0.375, 0.6092, 0.375, 0.6066, 0.25, 0.5112, 0.25, 0.5205, 0.375, 0.5205, 0.375, 0.5112, 0.375, 0.6118, 0.375, 0.6118, 0.25, 0.6118, 0.25, 0.6118, 0.375, 0.6066, 0.375, 0.6066, 0.375, 0.6092, 0.375, 0.6092, 0.75, 0.6118, 0.625, 0.6118, 0.625, 0.6118, 0.75, 0.6118, 0.375, 0.6066, 0.5, 0.6066, 0.5, 0.6092, 0.375, 0.6092, 0.25, 0.6092, 0.25, 0.6118, 0.375, 0.6118, 0.375, 0.6092, 0.25, 0.6066, 0.25, 0.6066, 0.375, 0.6066, 0.375, 0.6066, 0.5, 0.6066, 0.625, 0.6066, 0.625, 0.6092, 0.5, 0.6092, 0.75, 0.6066, 0.625, 0.6066, 0.625, 0.6066, 0.75, 0.6066, 0.375, 0.5985, 0.375, 0.5985, 0.375, 0.6043, 0.375, 0.6043, 0.375, 0.6043, 0.375, 0.6043, 0.25, 0.6043, 0.25, 0.6043, 0.375, 0.5205, 0.5, 0.5205, 0.5, 0.5215, 0.375, 0.5215, 0.25, 0.625, 0.25, 0.6511, 0.375, 0.6511, 0.375, 0.625, 0.375, 0.6043, 0.25, 0.6043, 0.25, 0.6043, 0.375, 0.6043, 0.5, 0.5205, 0.625, 0.5205, 0.625, 0.5215, 0.5, 0.5215, 0.25, 0.5205, 0.375, 0.5205, 0.375, 0.5215, 0.25, 0.5215, 0.75, 0.5215, 0.625, 0.5215, 0.625, 0.5215, 0.75, 0.5215, 0.375, 0.7258, 0.375, 0.7344, 0.5, 0.7344, 0.5, 0.7258, 0.25, 0.5112, 0.375, 0.5112, 0.375, 0.5205, 0.25, 0.5205, 0.5, 0.5112, 0.625, 0.5112, 0.625, 0.5205, 0.5, 0.5205, 0.375, 0.5112, 0.5, 0.5112, 0.5, 0.5205, 0.375, 0.5205, 0.25, 0.6043, 0.25, 0.6043, 0.25, 0.5985, 0.25, 0.5985, 0.625, 0.5112, 0.75, 0.5112, 0.75, 0.5205, 0.625, 0.5205, 0.625, 0.6118, 0.625, 0.6124, 0.75, 0.6124, 0.75, 0.6118, 0.25, 0.6118, 0.25, 0.6124, 0.375, 0.6124, 0.375, 0.6118, 0.625, 0.5205, 0.75, 0.5205, 0.75, 0.5215, 0.625, 0.5215, 0.625, 0.7098, 0.625, 0.7171, 0.625, 0.7171, 0.625, 0.7098, 0.375, 0.7098, 0.375, 0.7098, 0.25, 0.7098, 0.25, 0.7098, 0.625, 0.5205, 0.75, 0.5205, 0.75, 0.5205, 0.625, 0.5205, 0.375, 0.6992, 0.375, 0.7098, 0.5, 0.7098, 0.5, 0.6992, 0.625, 0.5215, 0.625, 0.5205, 0.625, 0.5205, 0.625, 0.5215, 0.25, 0.5985, 0.375, 0.5985, 0.375, 0.5985, 0.25, 0.5985, 0.375, 0.6043, 0.25, 0.6043, 0.25, 0.6043, 0.375, 0.6043, 0.25, 0.5985, 0.375, 0.5985, 0.375, 0.5985, 0.25, 0.5985, 0.375, 0.5985, 0.375, 0.6043, 0.375, 0.6043, 0.375, 0.5985, 0.25, 0.5985, 0.375, 0.5985, 0.375, 0.6043, 0.25, 0.6043, 0.25, 0.6043, 0.25, 0.5985, 0.25, 0.5985, 0.25, 0.6043, 0.375, 0.5985, 0.375, 0.6043, 0.375, 0.6043, 0.375, 0.5985, 0.375, 0.6043, 0.25, 0.6043, 0.25, 0.6043, 0.375, 0.6043, 0.25, 0.6992, 0.25, 0.7098, 0.375, 0.7098, 0.375, 0.6992, 0.25, 0.6985, 0.25, 0.6992, 0.375, 0.6992, 0.375, 0.6985, 0.25, 0.6992, 0.25, 0.6992, 0.375, 0.6992, 0.375, 0.6992, 0.25, 0.6875, 0.25, 0.6985, 0.375, 0.6985, 0.375, 0.6875, 0.375, 0.7098, 0.375, 0.7098, 0.25, 0.7098, 0.25, 0.7098, 0.375, 0.6992, 0.375, 0.6992, 0.375, 0.7098, 0.375, 0.7098, 0.375, 0.6985, 0.375, 0.6985, 0.375, 0.6992, 0.375, 0.6992, 0.25, 0.6875, 0.25, 0.6875, 0.375, 0.6875, 0.375, 0.6875, 0.625, 0.6043, 0.625, 0.6055, 0.75, 0.6055, 0.75, 0.6043, 0.625, 0.6118, 0.75, 0.6118, 0.75, 0.6124, 0.625, 0.6124, 0.375, 0.5215, 0.375, 0.5947, 0.5, 0.5947, 0.5, 0.5215, 0.375, 0.6118, 0.5, 0.6118, 0.5, 0.6124, 0.375, 0.6124, 0.25, 0.5215, 0.25, 0.5947, 0.375, 0.5947, 0.375, 0.5215, 0.5, 0.6043, 0.5, 0.6055, 0.625, 0.6055, 0.625, 0.6043, 0.25, 0.6118, 0.375, 0.6118, 0.375, 0.6124, 0.25, 0.6124, 0.5, 0.6118, 0.625, 0.6118, 0.625, 0.6124, 0.5, 0.6124, 0.375, 0.6043, 0.375, 0.6043, 0.25, 0.6043, 0.25, 0.6043, 0.375, 0.5215, 0.5, 0.5215, 0.5, 0.5947, 0.375, 0.5947, 0.25, 0.5985, 0.25, 0.5985, 0.375, 0.5985, 0.375, 0.5985, 0.625, 0.5215, 0.75, 0.5215, 0.75, 0.5947, 0.625, 0.5947, 0.375, 0.5985, 0.375, 0.5985, 0.375, 0.6043, 0.375, 0.6043, 0.25, 0.5215, 0.375, 0.5215, 0.375, 0.5947, 0.25, 0.5947, 0.5, 0.5215, 0.625, 0.5215, 0.625, 0.5947, 0.5, 0.5947, 0.25, 0.5985, 0.25, 0.5985, 0.375, 0.5985, 0.375, 0.5985, 0.625, 0.6043, 0.75, 0.6043, 0.75, 0.6055, 0.625, 0.6055, 0.375, 0.6043, 0.5, 0.6043, 0.5, 0.6055, 0.375, 0.6055, 0.625, 0.6092, 0.625, 0.6066, 0.375, 0.6118, 0.375, 0.6092, 0.625, 0.6124, 0.625, 0.625, 0.75, 0.625, 0.75, 0.6124, 0.375, 0.6118, 0.375, 0.6118, 0.25, 0.6118, 0.25, 0.6118, 0.25, 0.6043, 0.375, 0.6043, 0.375, 0.6055, 0.25, 0.6055, 0.5, 0.6043, 0.625, 0.6043, 0.625, 0.6055, 0.5, 0.6055, 0.5, 0.75, 0.5, 0.875, 0.625, 0.875, 0.625, 0.75, 0.625, 0.6992, 0.625, 0.7098, 0.625, 0.7098, 0.625, 0.6992, 0.625, 0.6541, 0.625, 0.6697, 0.75, 0.6697, 0.75, 0.6541, 0.625, 0.5, 0.625, 0.5092, 0.75, 0.5092, 0.75, 0.5, 0.375, 0.6992, 0.5, 0.6992, 0.5, 0.7098, 0.375, 0.7098, 0.375, 0.7098, 0.25, 0.7098, 0.25, 0.7098, 0.375, 0.7098, 0.625, 0.6055, 0.625, 0.6066, 0.75, 0.6066, 0.75, 0.6055, 0.5, 0.6992, 0.625, 0.6992, 0.625, 0.7098, 0.5, 0.7098, 0.625, 0.6511, 0.625, 0.6541, 0.75, 0.6541, 0.75, 0.6511, 0.25, 0.6985, 0.375, 0.6985, 0.375, 0.6992, 0.25, 0.6992, 0.25, 0.6875, 0.375, 0.6875, 0.375, 0.6985, 0.25, 0.6985, 0.625, 0.6092, 0.625, 0.6066, 0.625, 0.6066, 0.625, 0.6092, 0.75, 0.7171, 0.625, 0.7171, 0.625, 0.7171, 0.75, 0.7171, 0.25, 0.6992, 0.375, 0.6992, 0.375, 0.6992, 0.25, 0.6992, 0.375, 0.6992, 0.375, 0.7098, 0.375, 0.7098, 0.375, 0.6992, 0.25, 0.6875, 0.375, 0.6875, 0.375, 0.6875, 0.25, 0.6875, 0.375, 0.6985, 0.375, 0.6992, 0.375, 0.6992, 0.375, 0.6985, 0.375, 0.5947, 0.375, 0.5985, 0.5, 0.5985, 0.5, 0.5947, 0.625, 0.5106, 0.625, 0.5112, 0.75, 0.5112, 0.75, 0.5106, 0.375, 0.6875, 0.375, 0.6875, 0.375, 0.6985, 0.375, 0.6985, 0.25, 0.6992, 0.375, 0.6992, 0.375, 0.7098, 0.25, 0.7098, 0.625, 0.6985, 0.625, 0.6992, 0.75, 0.6992, 0.75, 0.6985, 0.625, 0.7422, 0.6396, 0.7482, 0.7806, 0.7481, 0.75, 0.7422, 0.625, 0.5985, 0.625, 0.6043, 0.75, 0.6043, 0.75, 0.5985, 0.375, 0.7098, 0.25, 0.7098, 0.25, 0.7098, 0.375, 0.7098, 0.375, 0.6043, 0.25, 0.6043, 0.25, 0.6043, 0.375, 0.6043, 0.375, 0.5985, 0.375, 0.6043, 0.375, 0.6043, 0.375, 0.5985, 0.25, 0.6043, 0.25, 0.5985, 0.25, 0.5985, 0.25, 0.6043, 0.25, 0.5985, 0.375, 0.5985, 0.375, 0.5985, 0.25, 0.5985, 0.375, 0.5985, 0.375, 0.6043, 0.375, 0.6043, 0.375, 0.5985, 0.375, 0.6043, 0.375, 0.5985, 0.375, 0.5985, 0.375, 0.6043, 0.375, 0.5985, 0.375, 0.5985, 0.375, 0.5985, 0.375, 0.5985, 0.375, 0.6043, 0.375, 0.6043, 0.375, 0.6043, 0.375, 0.6043, 0.375, 0.6043, 0.375, 0.6043, 0.25, 0.6043, 0.25, 0.6043, 0.375, 0.5985, 0.375, 0.5985, 0.375, 0.6043, 0.375, 0.6043, 0.25, 0.6043, 0.25, 0.6043, 0.25, 0.5985, 0.25, 0.5985, 0.25, 0.5985, 0.25, 0.5985, 0.375, 0.5985, 0.375, 0.5985, 0.375, 0.5985, 0.375, 0.5985, 0.375, 0.6043, 0.375, 0.6043, 0.375, 0.6043, 0.375, 0.6043, 0.375, 0.5985, 0.375, 0.5985, 0.375, 0.5985, 0.375, 0.5985, 0.375, 0.5985, 0.375, 0.5985, 0.375, 0.6043, 0.375, 0.6043, 0.375, 0.6043, 0.375, 0.6043, 0.25, 0.7422, 0.25, 0.7482, 0.3927, 0.7482, 0.375, 0.7422, 0.25, 0.7344, 0.25, 0.7422, 0.375, 0.7422, 0.375, 0.7344, 0.25, 0.7344, 0.375, 0.7344, 0.375, 0.7422, 0.25, 0.7422, 0.25, 0.7422, 0.375, 0.7422, 0.3927, 0.7482, 0.25, 0.7482, 0.375, 0.7422, 0.375, 0.7344, 0.375, 0.7344, 0.375, 0.7422, 0.375, 0.7344, 0.25, 0.7344, 0.25, 0.7344, 0.375, 0.7344, 0.375, 0.7344, 0.375, 0.7422, 0.375, 0.7422, 0.375, 0.7344, 0.375, 0.7422, 0.3927, 0.7482, 0.3927, 0.7482, 0.375, 0.7422, 0.75, 0.6066, 0.25, 0.6118, 0.375, 0.6118, 0.625, 0.6066, 0.375, 0.6118, 0.25, 0.6118, 0.75, 0.6066, 0.625, 0.6066, 0.375, 0.6092, 0.375, 0.6118, 0.625, 0.6066, 0.625, 0.6092, 0.625, 0.6118, 0.375, 0.6066, 0.375, 0.6092, 0.625, 0.6092, 0.75, 0.6118, 0.25, 0.6066, 0.375, 0.6066, 0.625, 0.6118, 0.375, 0.6066, 0.25, 0.6066, 0.75, 0.6118, 0.625, 0.6118, 0.375, 0.6066, 0.375, 0.6092, 0.0, 0.0, 0.25, 0.6066, 0.25, 0.6118, 0.0, 0.0, 0.375, 0.6092, 0.375, 0.6118, 0.375, 0.6066, 0.25, 0.6066, 0.0, 0.0, 0.375, 0.6092, 0.375, 0.6092, 0.0, 0.0, 0.25, 0.6118, 0.375, 0.6118, 0.625, 0.7171, 0.75, 0.7171, 0.75, 0.7171, 0.625, 0.7171, 0.375, 0.7098, 0.375, 0.7171, 0.5, 0.7171, 0.5, 0.7098, 0.5, 0.7098, 0.5, 0.7171, 0.625, 0.7171, 0.625, 0.7098, 0.625, 0.7098, 0.625, 0.6992, 0.625, 0.6992, 0.625, 0.7098, 0.25, 0.7098, 0.25, 0.7171, 0.375, 0.7171, 0.375, 0.7098, 0.375, 0.7098, 0.5, 0.7098, 0.5, 0.7171, 0.375, 0.7171, 0.25, 0.7098, 0.375, 0.7098, 0.375, 0.7171, 0.25, 0.7171, 0.5, 0.7098, 0.625, 0.7098, 0.625, 0.7171, 0.5, 0.7171, 0.625, 0.6992, 0.625, 0.7098, 0.75, 0.7098, 0.75, 0.6992, 0.625, 0.6992, 0.75, 0.6992, 0.75, 0.7098, 0.625, 0.7098, 0.625, 0.7098, 0.625, 0.7171, 0.75, 0.7171, 0.75, 0.7098, 0.625, 0.7098, 0.75, 0.7098, 0.75, 0.7171, 0.625, 0.7171, 0.75, 0.7171, 0.625, 0.7171, 0.625, 0.7171, 0.75, 0.7171, 0.625, 0.7171, 0.625, 0.7098, 0.625, 0.7098, 0.625, 0.7171, 0.75, 0.6992, 0.625, 0.6992, 0.625, 0.6992, 0.75, 0.6992, 0.625, 0.6992, 0.75, 0.6992, 0.75, 0.6992, 0.625, 0.6992, 0.625, 0.7258, 0.75, 0.7258, 0.75, 0.7344, 0.625, 0.7344, 0.625, 0.7258, 0.625, 0.7344, 0.75, 0.7344, 0.75, 0.7258, 0.625, 0.7344, 0.75, 0.7344, 0.75, 0.7344, 0.625, 0.7344, 0.625, 0.7258, 0.625, 0.7171, 0.625, 0.7171, 0.625, 0.7258, 0.625, 0.7171, 0.75, 0.7171, 0.75, 0.7171, 0.625, 0.7171, 0.75, 0.7344, 0.625, 0.7344, 0.625, 0.7344, 0.75, 0.7344, 0.625, 0.7344, 0.625, 0.7258, 0.625, 0.7258, 0.625, 0.7344, 0.625, 0.7171, 0.625, 0.7258, 0.75, 0.7258, 0.75, 0.7171, 0.625, 0.7171, 0.75, 0.7171, 0.75, 0.7258, 0.625, 0.7258, 0.375, 0.7171, 0.375, 0.7258, 0.5, 0.7258, 0.5, 0.7171, 0.5, 0.7171, 0.5, 0.7258, 0.625, 0.7258, 0.625, 0.7171, 0.625, 0.7171, 0.625, 0.7258, 0.625, 0.7258, 0.625, 0.7171, 0.25, 0.7171, 0.25, 0.7258, 0.375, 0.7258, 0.375, 0.7171, 0.375, 0.7171, 0.5, 0.7171, 0.5, 0.7258, 0.375, 0.7258, 0.25, 0.7171, 0.375, 0.7171, 0.375, 0.7258, 0.25, 0.7258, 0.5, 0.7171, 0.625, 0.7171, 0.625, 0.7258, 0.5, 0.7258])
me_cube.materials.append(mat_material)
me_cube.use_mirror_x = True
me_cube.use_mirror_vertex_groups = False
me_cube.update()

# ---- objects
ob_cube = bpy.data.objects.new('Cube', me_cube)
ob_vac_o = bpy.data.objects.new('Vacío', None)

# ---- transforms, parenting, visibility, modifiers, constraints
ob_cube.location = (0.0, 0.0, 0.0)
ob_cube.lock_rotations_4d = False
ob_cube.empty_display_type = 'ARROWS'
ob_cube.lineart.crease_threshold = 0.0
ob_cube.use_mesh_mirror_x = True
ob_vac_o.location = (0.0, 0.0, -0.1721)
ob_vac_o.rotation_euler = (1.571, -0.0, 1.571)
ob_vac_o.empty_display_type = 'IMAGE'
ob_vac_o.empty_display_size = 5.0
ob_vac_o.use_empty_image_alpha = True
ob_vac_o.color = (1.0, 1.0, 1.0, 0.3465)

# ---- collection membership
scene.collection.objects.link(ob_cube)
scene.collection.objects.link(ob_vac_o)

# ---- scene / render settings (as saved in the file)
scene.frame_start = 1; scene.frame_end = 250; scene.frame_set(1)
scene.render.engine = 'BLENDER_EEVEE_NEXT'
scene.cycles.sampling_pattern = 'TABULATED_SOBOL'
bpy.context.view_layer.update()

# ---- added for rendering (the .blend has no active camera and no usable light): camera, sun
cam_auto = bpy.data.cameras.new('AutoCamera')
cam_auto.lens = 50.0
cam_auto.sensor_width = 36.0
cam_auto.clip_end = 1000.0
ob_auto_camera = bpy.data.objects.new('AutoCamera', cam_auto)
scene.collection.objects.link(ob_auto_camera)
ob_auto_camera.location = (4.54451, -5.44855, 3.46352)
ob_auto_camera.rotation_euler = (1.09748, -7.21219e-08, 0.694738)
scene.camera = ob_auto_camera
light_auto_sun = bpy.data.lights.new('AutoSun', 'SUN')
light_auto_sun.energy = 3.0
light_auto_sun.angle = 0.0523599
ob_auto_sun = bpy.data.objects.new('AutoSun', light_auto_sun)
scene.collection.objects.link(ob_auto_sun)
ob_auto_sun.rotation_euler = (0.872665, 0.174533, 0.523599)
bpy.context.view_layer.update()
